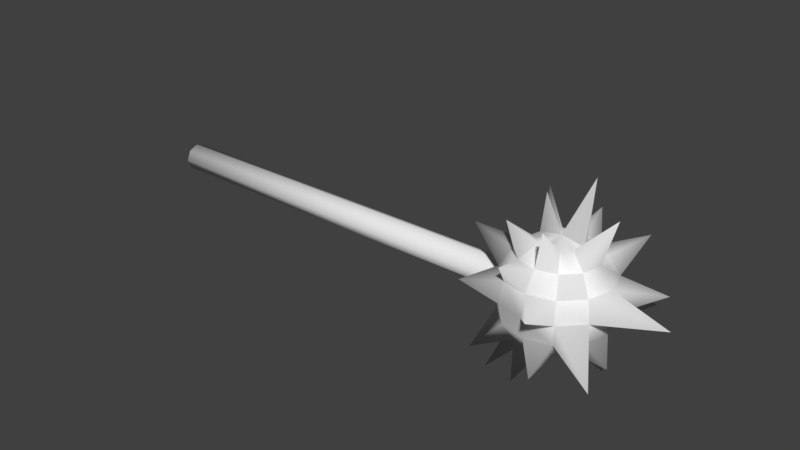 # Source: mace.blend  (saved by Blender 2.78.0; exported with 4.5.12 LTS)
import bpy
from mathutils import Matrix  # noqa: F401  (used for matrix-valued properties, if any)

bpy.ops.wm.read_factory_settings(use_empty=True)
scene = bpy.context.scene
scene.name = 'Scene'

# ---- collections
col_collection_1 = bpy.data.collections.new('Collection 1'); scene.collection.children.link(col_collection_1)

# ---- materials (node trees are filled in below, after node groups)
mat_material = bpy.data.materials.new('Material')
mat_material.alpha_threshold = 0.0
mat_material.use_transparent_shadow = False
mat_material.roughness = 0.5
mat_material.line_color = (0.0, 0.0, 0.0, 1.0)

# ---- material node trees

# ---- world
world_world = bpy.data.worlds.new('World'); scene.world = world_world
world_world.color = (0.05088, 0.05088, 0.05088)
world_world.use_sun_shadow = False
world_world.sun_shadow_jitter_overblur = 0.0
world_world.cycles.sampling_method = 'MANUAL'

# ---- meshes
me_macemesh = bpy.data.meshes.new('MaceMesh')
me_macemesh.from_pydata([(-0.4743, 0.1063, 0.007392), (2.22, 0.1063, 0.007392), (-0.4743, 0.07955, -0.05719), (2.22, 0.07955, -0.05719), (-0.4743, 0.01497, -0.08393), (2.22, 0.01497, -0.08393), (-0.4743, -0.04961, -0.05719), (2.22, -0.04961, -0.05719), (-0.4743, -0.07636, 0.007392), (2.22, -0.07636, 0.007392), (-0.4743, -0.04961, 0.07197), (2.22, -0.04961, 0.07197), (-0.4743, 0.01497, 0.09872), (2.22, 0.01497, 0.09872), (-0.4743, 0.07955, 0.07197), (2.22, 0.07955, 0.07197), (2.546, 0.2627, 0.2889), (2.546, 0.341, -0.1048), (2.546, 0.2627, -0.222), (2.546, 0.1455, -0.3003), (2.615, 0.127, 0.3672), (2.674, 0.2285, 0.2889), (2.713, 0.2963, 0.1717), (2.726, 0.3201, 0.03342), (2.713, 0.2963, -0.1048), (2.674, 0.2285, -0.222), (2.615, 0.127, -0.3003), (2.546, 0.007234, 0.3947), (2.666, 0.07636, 0.3672), (2.767, 0.135, 0.2889), (2.835, 0.1741, 0.1717), (2.859, 0.1879, 0.03342), (2.835, 0.1741, -0.1048), (2.767, 0.135, -0.222), (2.666, 0.07636, -0.3003), (2.684, 0.007234, 0.3672), (2.801, 0.007234, 0.2889), (2.88, 0.007234, 0.1717), (2.907, 0.007234, 0.03342), (2.88, 0.007234, -0.1048), (2.801, 0.007234, -0.222), (2.684, 0.007234, -0.3003), (2.666, -0.06189, 0.3672), (2.767, -0.1205, 0.2889), (2.835, -0.1596, 0.1717), (2.859, -0.1734, 0.03342), (2.835, -0.1596, -0.1048), (2.767, -0.1205, -0.222), (2.666, -0.06189, -0.3003), (2.615, -0.1125, 0.3672), (2.674, -0.214, 0.2889), (2.713, -0.2818, 0.1717), (2.726, -0.3056, 0.03342), (2.713, -0.2818, -0.1048), (2.674, -0.214, -0.222), (2.615, -0.1125, -0.3003), (2.546, -0.131, 0.3672), (2.546, -0.2482, 0.2889), (2.546, -0.3265, 0.1717), (2.546, -0.354, 0.03342), (2.546, -0.3265, -0.1048), (2.546, -0.2482, -0.222), (2.546, -0.131, -0.3003), (2.477, -0.1125, 0.3672), (2.418, -0.214, 0.2889), (2.379, -0.2818, 0.1717), (2.365, -0.3056, 0.03342), (2.379, -0.2818, -0.1048), (2.418, -0.214, -0.222), (2.477, -0.1125, -0.3003), (2.426, -0.06189, 0.3672), (2.325, -0.1205, 0.2889), (2.257, -0.1596, 0.1717), (2.233, -0.1734, 0.03342), (2.257, -0.1596, -0.1048), (2.325, -0.1205, -0.222), (2.426, -0.06189, -0.3003), (2.638, -0.3379, 0.5696), (2.408, 0.007234, 0.3672), (2.29, 0.007234, 0.2889), (2.212, 0.007234, 0.1717), (2.185, 0.007234, 0.03342), (2.212, 0.007234, -0.1048), (2.29, 0.007234, -0.222), (2.408, 0.007234, -0.3003), (2.426, 0.07636, 0.3672), (2.325, 0.135, 0.2889), (2.257, 0.1741, 0.1717), (2.233, 0.1879, 0.03342), (2.257, 0.1741, -0.1048), (2.325, 0.135, -0.222), (2.426, 0.07636, -0.3003), (2.546, 0.007234, -0.3278), (2.432, -0.4183, 0.3309), (2.477, 0.127, 0.3672), (2.418, 0.2285, 0.2889), (2.379, 0.2963, 0.1717), (2.365, 0.3201, 0.03342), (2.379, 0.2963, -0.1048), (2.418, 0.2285, -0.222), (2.477, 0.127, -0.3003), (2.546, 0.1455, 0.3672), (2.546, 0.341, 0.1717), (2.546, 0.3685, 0.03342), (2.929, -0.3759, 0.3963), (2.692, -0.5398, 0.1469), (2.152, -0.3865, 0.145), (2.328, -0.2103, 0.4979), (2.31, 0.2428, 0.5347), (2.709, 0.05105, 0.7662), (2.416, 0.04211, 0.5984), (2.94, -0.09831, 0.6427), (2.622, 0.2913, 0.4782), (2.899, 0.3604, 0.369), (3.138, 0.1659, 0.1558), (2.956, 0.4177, -0.08275), (2.413, 0.502, 0.1365), (2.02, 0.1482, 0.1427), (2.06, -0.123, 0.3713), (2.235, 0.3184, -0.2638), (2.665, 0.4519, -0.2769), (2.952, -0.1016, -0.251), (2.831, 0.08364, -0.413), (2.58, 0.133, -0.5096), (2.422, 0.04054, -0.5021), (2.449, 0.3668, -0.5244), (2.203, -0.3358, -0.2929), (2.153, -0.09791, -0.5736), (2.465, -0.2952, -0.4389), (2.662, -0.4251, -0.2687), (3.081, -0.5283, -0.1167), (3.332, -0.2035, 0.1945)], [], [(0, 1, 3, 2), (2, 3, 5, 4), (4, 5, 7, 6), (6, 7, 9, 8), (8, 9, 11, 10), (10, 11, 13, 12), (3, 1, 15, 13, 11, 9, 7, 5), (12, 13, 15, 14), (14, 15, 1, 0), (0, 2, 4, 6, 8, 10, 12, 14), (101, 27, 20), (26, 92, 123), (18, 17, 120), (103, 102, 22, 23), (21, 16, 112), (19, 18, 25, 26), (17, 103, 23, 24), (102, 16, 21, 22), (23, 22, 30, 31), (21, 20, 28, 29), (26, 25, 33, 34), (24, 23, 115), (30, 22, 113), (20, 27, 28), (92, 26, 34), (25, 24, 32, 33), (33, 40, 122), (32, 31, 38, 39), (30, 29, 36, 37), (27, 35, 109), (92, 34, 41), (33, 32, 39, 40), (30, 37, 114), (29, 28, 35, 36), (37, 36, 43, 44), (35, 27, 42), (92, 41, 48), (47, 40, 121), (45, 38, 131), (35, 42, 111), (41, 40, 47, 48), (39, 38, 45, 46), (92, 48, 55), (47, 46, 53, 54), (45, 44, 51, 52), (43, 42, 49, 50), (48, 47, 54, 55), (52, 53, 130), (50, 51, 104), (42, 27, 49), (50, 49, 77), (55, 54, 61, 62), (53, 52, 59, 60), (51, 50, 57, 58), (49, 27, 56), (92, 55, 62), (53, 60, 129), (51, 58, 105), (69, 62, 128), (60, 59, 66, 67), (58, 57, 93), (56, 27, 63), (92, 62, 69), (61, 60, 67, 68), (59, 58, 65, 66), (57, 56, 63, 64), (63, 27, 70), (92, 69, 76), (75, 68, 126), (72, 73, 106), (63, 70, 107), (69, 68, 75, 76), (67, 66, 73, 74), (65, 64, 71, 72), (75, 74, 82, 83), (73, 72, 80, 81), (71, 70, 78, 79), (83, 84, 127), (74, 73, 81, 82), (79, 80, 118), (70, 27, 78), (92, 76, 84), (84, 83, 90, 91), (82, 81, 88, 89), (80, 79, 86, 87), (27, 85, 110), (92, 84, 124), (83, 82, 89, 90), (88, 81, 117), (79, 78, 85, 86), (89, 88, 97, 98), (87, 86, 95, 96), (85, 27, 94), (92, 91, 100), (98, 99, 119), (88, 87, 96, 97), (94, 95, 108), (91, 90, 99, 100), (92, 100, 19), (99, 98, 17, 18), (97, 96, 116), (95, 94, 101, 16), (99, 18, 125), (98, 97, 103, 17), (96, 95, 16, 102), (94, 27, 101), (51, 44, 104), (44, 43, 104), (43, 50, 104), (65, 58, 93), (64, 65, 93), (57, 64, 93), (49, 56, 77), (56, 57, 77), (57, 50, 77), (58, 59, 105), (52, 51, 105), (59, 52, 105), (66, 65, 106), (65, 72, 106), (73, 66, 106), (70, 71, 107), (64, 63, 107), (71, 64, 107), (85, 94, 108), (86, 85, 108), (95, 86, 108), (35, 28, 109), (28, 27, 109), (78, 27, 110), (85, 78, 110), (42, 43, 111), (36, 35, 111), (43, 36, 111), (101, 20, 112), (16, 101, 112), (20, 21, 112), (22, 21, 113), (29, 30, 113), (21, 29, 113), (37, 38, 114), (31, 30, 114), (38, 31, 114), (31, 32, 115), (32, 24, 115), (23, 31, 115), (96, 102, 116), (102, 103, 116), (103, 97, 116), (87, 88, 117), (80, 87, 117), (81, 80, 117), (80, 72, 118), (71, 79, 118), (72, 71, 118), (99, 90, 119), (90, 89, 119), (89, 98, 119), (25, 18, 120), (17, 24, 120), (24, 25, 120), (46, 47, 121), (40, 39, 121), (39, 46, 121), (40, 41, 122), (34, 33, 122), (41, 34, 122), (92, 19, 123), (19, 26, 123), (84, 91, 124), (91, 92, 124), (18, 19, 125), (100, 99, 125), (19, 100, 125), (74, 75, 126), (68, 67, 126), (67, 74, 126), (76, 75, 127), (84, 76, 127), (75, 83, 127), (61, 68, 128), (68, 69, 128), (62, 61, 128), (60, 61, 129), (54, 53, 129), (61, 54, 129), (46, 45, 130), (53, 46, 130), (45, 52, 130), (37, 44, 131), (44, 45, 131), (38, 37, 131)])
me_macemesh.polygons.foreach_set('use_smooth', [True] * 192)
me_macemesh.materials.append(mat_material)
me_macemesh.use_remesh_preserve_volume = False
me_macemesh.use_remesh_preserve_attributes = False
me_macemesh.use_mirror_vertex_groups = False
me_macemesh.update()

# ---- objects
ob_mace = bpy.data.objects.new('Mace', me_macemesh)

# ---- transforms, parenting, visibility, modifiers, constraints
ob_mace.location = (0.0, 0.0, 0.0)
ob_mace.lock_rotations_4d = False
ob_mace.empty_display_type = 'ARROWS'
ob_mace.lineart.crease_threshold = 0.0

# ---- collection membership
col_collection_1.objects.link(ob_mace)

# ---- scene / render settings (as saved in the file)
scene.frame_start = 1; scene.frame_end = 250; scene.frame_set(1)
scene.render.engine = 'BLENDER_EEVEE_NEXT'
scene.render.resolution_percentage = 50
scene.render.dither_intensity = 0.0
scene.cycles.use_denoising = False
scene.cycles.samples = 128
scene.cycles.sampling_pattern = 'TABULATED_SOBOL'
scene.cycles.light_sampling_threshold = 0.0
scene.cycles.use_adaptive_sampling = False
scene.cycles.use_light_tree = False
scene.cycles.blur_glossy = 0.0
scene.cycles.sample_clamp_indirect = 0.0
scene.view_settings.view_transform = 'Standard'
bpy.context.view_layer.update()

# ---- added for rendering (the .blend has no active camera and no usable light): camera, sun
cam_auto = bpy.data.cameras.new('AutoCamera')
cam_auto.lens = 50.0
cam_auto.sensor_width = 36.0
cam_auto.clip_end = 1000.0
ob_auto_camera = bpy.data.objects.new('AutoCamera', cam_auto)
scene.collection.objects.link(ob_auto_camera)
ob_auto_camera.location = (5.2851, -4.64626, 3.18122)
ob_auto_camera.rotation_euler = (1.09748, -7.21219e-08, 0.694738)
scene.camera = ob_auto_camera
light_auto_sun = bpy.data.lights.new('AutoSun', 'SUN')
light_auto_sun.energy = 3.0
light_auto_sun.angle = 0.0523599
ob_auto_sun = bpy.data.objects.new('AutoSun', light_auto_sun)
scene.collection.objects.link(ob_auto_sun)
ob_auto_sun.rotation_euler = (0.872665, 0.174533, 0.523599)
bpy.context.view_layer.update()
